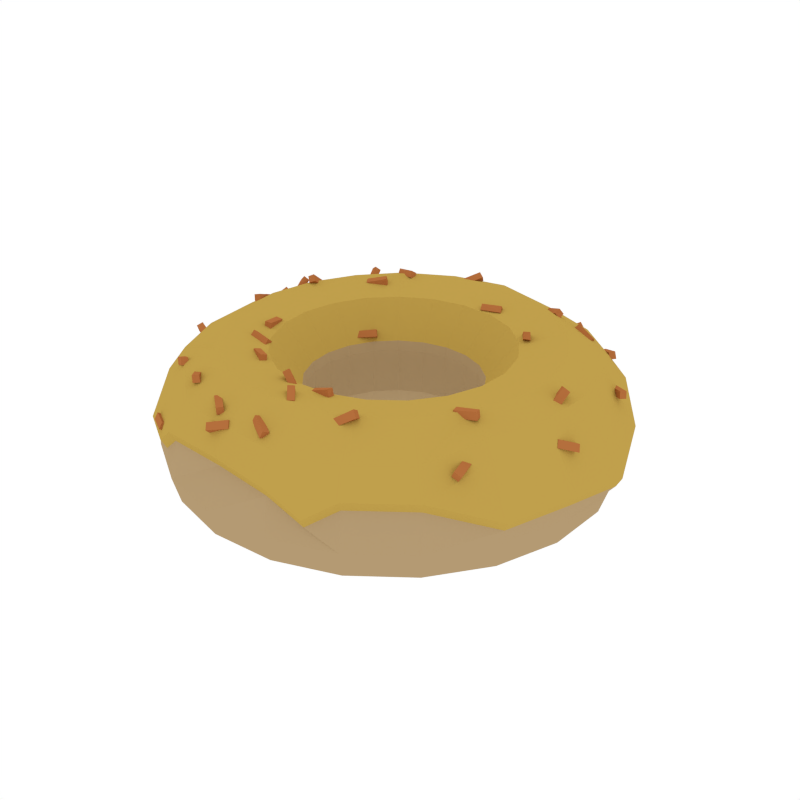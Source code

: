 # Source: Donut2.blend  (saved by Blender 2.79.0; exported with 4.5.12 LTS)
import bpy
from mathutils import Matrix  # noqa: F401  (used for matrix-valued properties, if any)

bpy.ops.wm.read_factory_settings(use_empty=True)
scene = bpy.context.scene
scene.name = 'Scene'

# ---- collections
col_collection_1 = bpy.data.collections.new('Collection 1'); scene.collection.children.link(col_collection_1)

# ---- materials (node trees are filled in below, after node groups)
mat_lightyellow = bpy.data.materials.new('LightYellow')
mat_lightyellow.alpha_threshold = 0.0
mat_lightyellow.diffuse_color = (0.4575, 0.3235, 0.1709, 1.0)
mat_lightyellow.roughness = 0.5
mat_yellow = bpy.data.materials.new('Yellow')
mat_yellow.alpha_threshold = 0.0
mat_yellow.diffuse_color = (0.5277, 0.3498, 0.07252, 1.0)
mat_yellow.roughness = 0.5
mat_orange = bpy.data.materials.new('Orange')
mat_orange.alpha_threshold = 0.0
mat_orange.diffuse_color = (0.4575, 0.1578, 0.04649, 1.0)
mat_orange.roughness = 0.5

# ---- material node trees

# ---- world
world_world = bpy.data.worlds.new('World'); scene.world = world_world
world_world.color = (1.0, 1.0, 1.0)
world_world.use_sun_shadow = False
world_world.sun_shadow_jitter_overblur = 0.0
world_world.cycles.sampling_method = 'NONE'
world_world.cycles.sample_map_resolution = 256

# ---- meshes
me_torus_006 = bpy.data.meshes.new('Torus.006')
me_torus_006.from_pydata([(0.4243, -0.07345, -0.03319), (0.1628, -0.02845, 0.04427), (0.1628, -0.02845, -0.04427), (0.2188, -0.03826, -0.1121), (0.3047, -0.05327, -0.1275), (0.4101, -0.07169, -0.0832), (0.4273, 0.05491, -0.03319), (0.1639, 0.02079, 0.04427), (0.1639, 0.02079, -0.04427), (0.2204, 0.02795, -0.1121), (0.3069, 0.03892, -0.1275), (0.413, 0.05238, -0.0832), (0.3923, 0.1785, -0.03319), (0.1505, 0.06818, 0.04427), (0.1505, 0.06818, -0.04427), (0.2024, 0.09167, -0.1121), (0.2818, 0.1276, -0.1275), (0.3792, 0.1718, -0.0832), (0.3225, 0.2862, -0.03319), (0.3128, 0.2791, 0.03767), (0.1237, 0.1095, 0.04427), (0.1237, 0.1095, -0.04427), (0.1663, 0.1472, -0.1121), (0.2316, 0.205, -0.1275), (0.3118, 0.2759, -0.0832), (0.224, 0.3686, -0.03319), (0.2173, 0.3591, 0.03767), (0.08595, 0.1411, 0.04427), (0.08595, 0.1411, -0.04427), (0.1156, 0.1897, -0.1121), (0.1609, 0.2642, -0.1275), (0.2166, 0.3556, -0.0832), (0.1057, 0.4183, -0.03319), (0.1025, 0.4073, 0.03767), (0.04054, 0.1602, 0.04427), (0.04054, 0.1602, -0.04427), (0.0545, 0.2154, -0.1121), (0.07589, 0.2999, -0.1275), (0.1021, 0.4036, -0.0832), (-0.02212, 0.4309, -0.03319), (-0.008479, 0.165, 0.04427), (-0.008479, 0.165, -0.04427), (-0.0114, 0.2219, -0.1121), (-0.01587, 0.3089, -0.1275), (-0.02136, 0.4158, -0.0832), (-0.1479, 0.4053, -0.03319), (-0.05674, 0.1552, 0.04427), (-0.05674, 0.1552, -0.04427), (-0.07629, 0.2086, -0.1121), (-0.1062, 0.2905, -0.1275), (-0.143, 0.391, -0.0832), (-0.2606, 0.3437, -0.03319), (-0.09996, 0.1316, 0.04427), (-0.09996, 0.1316, -0.04427), (-0.1344, 0.1769, -0.1121), (-0.1871, 0.2463, -0.1275), (-0.2519, 0.3315, -0.0832), (-0.3501, 0.2516, -0.03319), (-0.3397, 0.2456, 0.03767), (-0.1343, 0.09626, 0.04427), (-0.1343, 0.09626, -0.04427), (-0.1806, 0.1294, -0.1121), (-0.2514, 0.1802, -0.1275), (-0.3384, 0.2425, -0.0832), (-0.4085, 0.1373, -0.03319), (-0.3964, 0.1347, 0.03767), (-0.1567, 0.0524, 0.04427), (-0.1567, 0.0524, -0.04427), (-0.2107, 0.07044, -0.1121), (-0.2934, 0.09809, -0.1275), (-0.3949, 0.132, -0.0832), (-0.4306, 0.01083, -0.03319), (-0.3968, 0.003097, 0.05039), (-0.1652, 0.003877, 0.04427), (-0.1652, 0.003877, -0.04427), (-0.2221, 0.005212, -0.1121), (-0.3093, 0.007258, -0.1275), (-0.4162, 0.009769, -0.0832), (-0.4145, -0.1165, -0.03319), (-0.4022, -0.1116, 0.03767), (-0.159, -0.04499, 0.04427), (-0.159, -0.04499, -0.04427), (-0.2138, -0.06048, -0.1121), (-0.2977, -0.08422, -0.1275), (-0.4006, -0.1133, -0.0832), (-0.3615, -0.2335, -0.03319), (-0.3508, -0.2251, 0.03767), (-0.1387, -0.08985, 0.04427), (-0.1387, -0.08985, -0.04427), (-0.1864, -0.1208, -0.1121), (-0.2596, -0.1682, -0.1275), (-0.3494, -0.2264, -0.0832), (-0.2764, -0.3296, -0.03319), (-0.106, -0.1267, 0.04427), (-0.106, -0.1267, -0.04427), (-0.1425, -0.1704, -0.1121), (-0.1985, -0.2373, -0.1275), (-0.2671, -0.3193, -0.0832), (-0.1667, -0.3964, -0.03319), (-0.1618, -0.3831, 0.03767), (-0.06396, -0.1524, 0.04427), (-0.06396, -0.1524, -0.04427), (-0.08599, -0.2048, -0.1121), (-0.1197, -0.2852, -0.1275), (-0.1612, -0.3839, -0.0832), (-0.04228, -0.4279, -0.03319), (-0.03638, -0.397, 0.04258), (-0.01621, -0.1644, 0.04427), (-0.01621, -0.1644, -0.04427), (-0.02179, -0.2211, -0.1121), (-0.03035, -0.3079, -0.1275), (-0.04085, -0.4143, -0.0832), (0.08595, -0.4213, -0.03319), (0.08334, -0.4073, 0.03767), (0.03298, -0.1619, 0.04427), (0.03298, -0.1619, -0.04427), (0.04434, -0.2177, -0.1121), (0.06174, -0.3031, -0.1275), (0.08309, -0.408, -0.0832), (0.2065, -0.3773, -0.03319), (0.2003, -0.3645, 0.03767), (0.07924, -0.145, 0.04427), (0.07924, -0.145, -0.04427), (0.1065, -0.1949, -0.1121), (0.1483, -0.2715, -0.1275), (0.1997, -0.3653, -0.0832), (0.3088, -0.2996, -0.03319), (0.2995, -0.2892, 0.03767), (0.1185, -0.1152, 0.04427), (0.1185, -0.1152, -0.04427), (0.1593, -0.1549, -0.1121), (0.2218, -0.2157, -0.1275), (0.2985, -0.2903, -0.0832), (0.3836, -0.1952, -0.03319), (0.1472, -0.07517, 0.04427), (0.1472, -0.07517, -0.04427), (0.1978, -0.1011, -0.1121), (0.2755, -0.1407, -0.1275), (0.3708, -0.1894, -0.0832), (-0.2764, -0.3281, 0.005458), (-0.1977, -0.3754, 0.006824), (0.1514, -0.397, 0.002534), (0.3873, -0.1957, -0.005669), (0.4389, 0.05784, -0.02454), (0.3919, 0.1797, 0.006195), (0.4277, -0.0726, -0.003727), (-0.1478, 0.4062, 0.006639), (-0.02201, 0.4294, 0.0126), (-0.262, 0.347, -0.0006474), (-0.008887, 0.1689, 0.06288), (-0.05828, 0.1588, 0.06288), (-0.2684, 0.355, 0.01792), (-0.2392, 0.3146, 0.1027), (0.3116, -0.05452, 0.148), (0.2817, -0.144, 0.148), (0.06297, -0.3102, 0.148), (0.04516, -0.2228, 0.1323), (0.3199, 0.2856, 0.05713), (0.2368, 0.2098, 0.148), (-0.1606, 0.05361, 0.06288), (-0.1693, 0.003959, 0.06288), (-0.2575, 0.1844, 0.148), (-0.3005, 0.1004, 0.148), (-0.1359, 0.371, 0.1027), (-0.185, 0.1324, 0.1323), (0.1516, -0.2778, 0.148), (0.1088, -0.1995, 0.1323), (-0.3048, -0.0862, 0.148), (-0.2659, -0.1722, 0.148), (-0.02251, -0.2263, 0.1323), (-0.0168, -0.1683, 0.06288), (0.3596, 0.163, 0.1027), (-0.2033, -0.2428, 0.148), (-0.1461, -0.1744, 0.1323), (0.2267, -0.2207, 0.148), (0.1628, -0.1585, 0.1323), (-0.1515, 0.4156, 0.02538), (-0.03127, -0.3151, 0.148), (0.2253, 0.02859, 0.1323), (0.1675, 0.02126, 0.06288), (0.08088, -0.1484, 0.06288), (-0.1377, 0.181, 0.1323), (0.1664, -0.02913, 0.06288), (0.3961, -0.2003, 0.01278), (0.3516, -0.1797, 0.1027), (-0.1089, 0.2973, 0.148), (0.17, 0.1507, 0.1323), (0.118, 0.1942, 0.1323), (0.03354, -0.1657, 0.06288), (0.05556, 0.2204, 0.1323), (-0.01188, 0.227, 0.1323), (0.2882, 0.1306, 0.148), (-0.4059, 0.1378, 0.05713), (-0.219, -0.0619, 0.1323), (-0.3479, 0.2513, 0.05713), (-0.08821, -0.2096, 0.1323), (-0.2275, 0.005326, 0.1323), (0.4374, -0.07436, 0.01477), (0.3889, -0.06804, 0.1027), (0.08506, -0.4169, 0.05713), (-0.1421, -0.09196, 0.06288), (-0.1087, -0.1297, 0.06288), (0.3139, 0.03982, 0.148), (-0.2158, 0.07208, 0.1323), (0.121, -0.1179, 0.06288), (-0.1025, 0.1346, 0.06288), (0.04127, 0.1639, 0.06288), (-0.2537, -0.303, 0.1027), (-0.3592, -0.2304, 0.05713), (-0.01645, 0.3162, 0.148), (0.2222, 0.3674, 0.05713), (0.1046, 0.4167, 0.05713), (-0.1658, -0.3921, 0.05713), (-0.1629, -0.04605, 0.06288), (0.1645, 0.2704, 0.148), (0.2237, -0.03916, 0.1323), (-0.06567, -0.1559, 0.06288), (0.1538, 0.06977, 0.06288), (0.1264, 0.1121, 0.06288), (0.2022, -0.1034, 0.1323), (-0.1917, 0.2521, 0.148), (0.4008, 0.1839, 0.02492), (-0.03745, -0.4063, 0.06216), (-0.1228, -0.2919, 0.148), (-0.191, -0.1236, 0.1323), (-0.02048, 0.3945, 0.1027), (-0.283, -0.3358, 0.02417), (-0.07828, 0.2135, 0.1323), (-0.1377, 0.0985, 0.06288), (0.3917, 0.04969, 0.1027), (0.1504, -0.07693, 0.06288), (-0.3167, 0.007419, 0.148), (0.07746, 0.3069, 0.148), (0.2048, -0.3731, 0.05713), (0.3063, -0.296, 0.05713), (0.2069, 0.0938, 0.1323), (-0.02275, 0.4394, 0.03148), (-0.4063, 0.00311, 0.07014), (-0.4118, -0.1143, 0.05713), (0.08775, 0.1444, 0.06288), (0.4489, 0.05913, -0.006528), (-0.2026, -0.3842, 0.02557), (0.1547, -0.4064, 0.02118), (0.2934, 0.261, 0.104), (-0.1289, 0.3522, 0.128), (0.3414, 0.1547, 0.128), (-0.3721, 0.1255, 0.104), (0.3337, -0.1705, 0.128), (0.07806, -0.383, 0.104), (-0.2407, -0.2875, 0.128), (-0.3189, 0.2296, 0.104), (-0.3293, -0.212, 0.104), (0.2038, 0.336, 0.104), (-0.03614, -0.38, 0.1067), (0.3718, 0.04719, 0.128), (0.096, 0.3813, 0.104), (-0.3809, 0.00558, 0.1109), (-0.227, 0.2986, 0.128), (0.1878, -0.3429, 0.104), (0.2809, -0.2722, 0.104), (-0.3775, -0.1056, 0.104), (-0.152, -0.3604, 0.104), (0.3692, -0.06454, 0.128), (-0.01939, 0.3745, 0.128), (-0.3986, 0.1191, 0.08975), (-0.3918, 0.1267, 0.09717), (-0.3632, 0.09042, 0.08632), (-0.3564, 0.09798, 0.09374), (-0.4027, 0.1129, 0.09991), (-0.3959, 0.1204, 0.1073), (-0.3673, 0.08417, 0.09648), (-0.3605, 0.09172, 0.1039), (0.1037, -0.1466, 0.05679), (0.1163, -0.1518, 0.06466), (0.07751, -0.1656, 0.08039), (0.08823, -0.1697, 0.08862), (0.0997, -0.1341, 0.06295), (0.1104, -0.1382, 0.07117), (0.07159, -0.152, 0.08691), (0.08424, -0.1572, 0.09477), (0.2429, 0.2783, 0.1034), (0.2462, 0.2671, 0.1119), (0.2036, 0.2907, 0.1174), (0.2062, 0.2806, 0.1261), (0.248, 0.2865, 0.1114), (0.2506, 0.2763, 0.1201), (0.208, 0.2999, 0.1257), (0.2113, 0.2888, 0.1341), (0.2623, -0.1663, 0.1371), (0.2591, -0.1526, 0.135), (0.3045, -0.1621, 0.1445), (0.2992, -0.1467, 0.1428), (0.2593, -0.1644, 0.1493), (0.254, -0.1491, 0.1476), (0.2994, -0.1585, 0.1571), (0.2962, -0.1449, 0.155), (0.1594, 0.1777, 0.1185), (0.1703, 0.1842, 0.1183), (0.179, 0.1489, 0.1417), (0.192, 0.154, 0.1413), (0.1522, 0.1866, 0.1291), (0.1653, 0.1917, 0.1288), (0.174, 0.1564, 0.1521), (0.1848, 0.163, 0.1519), (-0.196, -0.2993, 0.1131), (-0.1866, -0.2911, 0.1144), (-0.1679, -0.3308, 0.1249), (-0.1574, -0.323, 0.1261), (-0.2019, -0.2954, 0.1253), (-0.1914, -0.2877, 0.1265), (-0.1727, -0.3274, 0.1369), (-0.1633, -0.3192, 0.1382), (-0.1763, -0.1447, 0.1237), (-0.1732, -0.1562, 0.1321), (-0.2181, -0.1399, 0.1288), (-0.2168, -0.1496, 0.1374), (-0.1752, -0.1359, 0.133), (-0.1739, -0.1456, 0.1416), (-0.2188, -0.1292, 0.1383), (-0.2157, -0.1408, 0.1467), (-0.244, -0.3476, 0.0325), (-0.2432, -0.3402, 0.04338), (-0.2048, -0.3692, 0.03514), (-0.2037, -0.3624, 0.04604), (-0.2491, -0.3571, 0.03897), (-0.248, -0.3502, 0.04987), (-0.2096, -0.3793, 0.04162), (-0.2088, -0.3718, 0.0525), (-0.2637, -0.267, 0.1082), (-0.2701, -0.261, 0.1199), (-0.2289, -0.2872, 0.1247), (-0.2348, -0.2822, 0.1362), (-0.2701, -0.2776, 0.1095), (-0.276, -0.2726, 0.121), (-0.2348, -0.2988, 0.1259), (-0.2413, -0.2928, 0.1375), (-0.1222, -0.2011, 0.1311), (-0.1271, -0.2129, 0.134), (-0.1608, -0.1807, 0.1242), (-0.1664, -0.1915, 0.1273), (-0.1241, -0.1967, 0.1432), (-0.1296, -0.2076, 0.1462), (-0.1634, -0.1753, 0.1365), (-0.1683, -0.1871, 0.1394), (-0.06787, 0.4131, 0.0568), (-0.07505, 0.4117, 0.06817), (-0.1002, 0.3966, 0.03792), (-0.106, 0.3945, 0.04907), (-0.07823, 0.4275, 0.05701), (-0.08402, 0.4254, 0.06816), (-0.1092, 0.4102, 0.03791), (-0.1164, 0.4089, 0.04928), (-0.3038, 0.1226, 0.1254), (-0.2936, 0.128, 0.1307), (-0.2983, 0.09014, 0.1498), (-0.286, 0.09411, 0.155), (-0.3153, 0.1311, 0.1343), (-0.3031, 0.135, 0.1396), (-0.3077, 0.0972, 0.1587), (-0.2975, 0.1026, 0.1639), (-0.3246, 0.1083, 0.1353), (-0.3164, 0.1086, 0.1454), (-0.3069, 0.06996, 0.1275), (-0.2969, 0.06906, 0.1374), (-0.3359, 0.1049, 0.1429), (-0.3259, 0.104, 0.1528), (-0.3163, 0.06539, 0.135), (-0.3082, 0.06568, 0.145), (0.1671, 0.3659, 0.0825), (0.1546, 0.3723, 0.09116), (0.1428, 0.3846, 0.05273), (0.1316, 0.3895, 0.06122), (0.1714, 0.3785, 0.08445), (0.1602, 0.3834, 0.09294), (0.1484, 0.3956, 0.05452), (0.1359, 0.402, 0.06317), (-0.1394, 0.3799, 0.0828), (-0.1345, 0.3722, 0.09348), (-0.1697, 0.3546, 0.076), (-0.1661, 0.3476, 0.08664), (-0.15, 0.3902, 0.08935), (-0.1465, 0.3832, 0.09999), (-0.1816, 0.3656, 0.08251), (-0.1768, 0.3579, 0.09319), (-0.2688, 0.2671, 0.1283), (-0.258, 0.2629, 0.1365), (-0.2581, 0.232, 0.1077), (-0.2455, 0.2268, 0.1156), (-0.2788, 0.2618, 0.1357), (-0.2663, 0.2566, 0.1436), (-0.2663, 0.2257, 0.1148), (-0.2555, 0.2215, 0.123), (0.348, -0.008394, 0.1143), (0.3364, -0.0108, 0.1207), (0.3575, 0.01846, 0.1425), (0.3442, 0.01764, 0.1494), (0.3584, -0.02041, 0.12), (0.3451, -0.02123, 0.1269), (0.3662, 0.008038, 0.1487), (0.3547, 0.005627, 0.1552), (0.3835, 0.1477, 0.0869), (0.3805, 0.152, 0.09927), (0.3465, 0.1724, 0.07925), (0.3437, 0.1761, 0.09156), (0.39, 0.1587, 0.08528), (0.3873, 0.1624, 0.0976), (0.3532, 0.1828, 0.07757), (0.3503, 0.1871, 0.08994), (0.332, -0.2443, 0.08322), (0.3196, -0.2457, 0.08889), (0.3242, -0.2036, 0.08896), (0.3097, -0.2034, 0.09457), (0.3398, -0.2469, 0.0945), (0.3253, -0.2467, 0.1001), (0.3299, -0.2046, 0.1002), (0.3175, -0.206, 0.1059), (0.02758, 0.2317, 0.1252), (0.02102, 0.2443, 0.1332), (0.0674, 0.241, 0.1274), (0.06313, 0.2518, 0.1353), (0.02932, 0.2238, 0.1351), (0.02504, 0.2346, 0.1431), (0.07143, 0.2312, 0.1373), (0.06486, 0.2439, 0.1453), (0.002989, -0.3551, 0.1199), (0.006324, -0.3434, 0.1151), (0.04183, -0.3769, 0.1124), (0.04532, -0.3652, 0.1078), (0.007098, -0.3518, 0.1312), (0.01058, -0.3401, 0.1267), (0.04609, -0.3736, 0.1239), (0.04943, -0.362, 0.1192), (-0.1662, 0.08493, 0.06451), (-0.1757, 0.09379, 0.07422), (-0.1345, 0.1089, 0.06922), (-0.1421, 0.1167, 0.07884), (-0.1598, 0.07526, 0.07273), (-0.1675, 0.08306, 0.08234), (-0.1262, 0.09817, 0.07734), (-0.1358, 0.107, 0.08705), (-0.06517, -0.3884, 0.08952), (-0.07503, -0.3778, 0.0982), (-0.03011, -0.3709, 0.09872), (-0.03773, -0.3619, 0.1073), (-0.06252, -0.3978, 0.09849), (-0.07014, -0.3888, 0.1071), (-0.02522, -0.3818, 0.1076), (-0.03508, -0.3712, 0.1163), (0.1769, 0.2744, 0.1391), (0.1679, 0.2721, 0.1492), (0.1403, 0.2957, 0.1243), (0.133, 0.292, 0.134), (0.1772, 0.2871, 0.1457), (0.1698, 0.2835, 0.1553), (0.1423, 0.3071, 0.1305), (0.1332, 0.3047, 0.1406), (0.3836, -0.06287, 0.08388), (0.3783, -0.05449, 0.09454), (0.4061, -0.03271, 0.07062), (0.401, -0.02388, 0.08113), (0.3967, -0.07053, 0.08964), (0.3916, -0.06171, 0.1001), (0.4194, -0.03992, 0.07623), (0.4141, -0.03154, 0.08689), (0.0595, -0.2239, 0.1338), (0.0627, -0.2392, 0.1354), (0.02081, -0.2246, 0.1196), (0.02162, -0.238, 0.1215), (0.05446, -0.2218, 0.1455), (0.05527, -0.2351, 0.1474), (0.01338, -0.2206, 0.1316), (0.01658, -0.2358, 0.1331), (-0.1025, -0.3401, 0.113), (-0.09483, -0.3302, 0.1135), (-0.06677, -0.3685, 0.1134), (-0.05907, -0.3584, 0.1139), (-0.1037, -0.3399, 0.1256), (-0.09597, -0.3299, 0.1262), (-0.0679, -0.3682, 0.126), (-0.06024, -0.3582, 0.1266), (0.1323, -0.2918, 0.1265), (0.1203, -0.2841, 0.1353), (0.1629, -0.2763, 0.1475), (0.1529, -0.27, 0.1563), (0.1341, -0.3035, 0.1331), (0.1242, -0.2972, 0.1419), (0.1667, -0.2894, 0.154), (0.1547, -0.2817, 0.1628), (-0.3962, -0.1213, 0.08768), (-0.3927, -0.1091, 0.09139), (-0.3557, -0.1412, 0.08699), (-0.3522, -0.1291, 0.09099), (-0.3976, -0.1247, 0.09961), (-0.3941, -0.1126, 0.1036), (-0.3572, -0.1447, 0.09921), (-0.3537, -0.1325, 0.1029), (-0.2158, 0.3401, 0.1043), (-0.2181, 0.3323, 0.114), (-0.2246, 0.31, 0.07857), (-0.2261, 0.3014, 0.08832), (-0.2319, 0.3474, 0.1045), (-0.2334, 0.3387, 0.1142), (-0.2399, 0.3164, 0.0788), (-0.2422, 0.3087, 0.08846), (-0.3343, 0.004864, 0.1262), (-0.3217, 0.007411, 0.1295), (-0.3273, -0.03307, 0.1407), (-0.3122, -0.0325, 0.1436), (-0.3415, 0.0112, 0.138), (-0.3264, 0.01176, 0.1409), (-0.332, -0.02872, 0.1521), (-0.3195, -0.02617, 0.1554), (-0.2184, 0.1779, 0.1318), (-0.2282, 0.1916, 0.1323), (-0.1832, 0.1968, 0.1406), (-0.1938, 0.211, 0.1416), (-0.2208, 0.1763, 0.144), (-0.2314, 0.1905, 0.1449), (-0.1864, 0.1957, 0.1532), (-0.1962, 0.2094, 0.1537), (0.03999, -0.2948, 0.1341), (0.02987, -0.3026, 0.1344), (0.008874, -0.262, 0.1387), (-0.001374, -0.2698, 0.1388), (0.04114, -0.2959, 0.1467), (0.0309, -0.3036, 0.1468), (0.009902, -0.2631, 0.1511), (-0.0002213, -0.2709, 0.1514), (-0.01647, -0.2252, 0.1185), (-0.02286, -0.2347, 0.1136), (-0.04866, -0.2165, 0.1458), (-0.05452, -0.227, 0.1406), (-0.008315, -0.2349, 0.1264), (-0.01417, -0.2454, 0.1212), (-0.03997, -0.2272, 0.1534), (-0.04636, -0.2367, 0.1485), (-0.2152, -0.1006, 0.1324), (-0.2307, -0.1008, 0.1332), (-0.2277, -0.0593, 0.125), (-0.2418, -0.06074, 0.1253), (-0.217, -0.09665, 0.1451), (-0.231, -0.09809, 0.1454), (-0.228, -0.05663, 0.1373), (-0.2436, -0.05683, 0.1381), (-0.05991, 0.3569, 0.1331), (-0.05653, 0.3497, 0.1439), (-0.08369, 0.3275, 0.1203), (-0.08038, 0.3199, 0.131), (-0.07367, 0.3661, 0.1385), (-0.07035, 0.3585, 0.1492), (-0.09751, 0.3363, 0.1256), (-0.09414, 0.329, 0.1364), (-0.1614, 0.2566, 0.1416), (-0.1634, 0.2451, 0.1483), (-0.2023, 0.2677, 0.1341), (-0.2056, 0.2576, 0.1409), (-0.1632, 0.2646, 0.1521), (-0.1665, 0.2545, 0.1589), (-0.2054, 0.2771, 0.1447), (-0.2074, 0.2656, 0.1514), (0.2978, 0.2594, 0.09602), (0.2921, 0.2638, 0.108), (0.2641, 0.2851, 0.08247), (0.2584, 0.289, 0.0944), (0.3051, 0.27, 0.0962), (0.2994, 0.2739, 0.1081), (0.2715, 0.2952, 0.0826), (0.2657, 0.2996, 0.09458)], [], [(0, 6, 143, 145), (1, 7, 8, 2), (2, 8, 9, 3), (3, 9, 10, 4), (4, 10, 11, 5), (5, 11, 6, 0), (6, 12, 144, 143), (7, 13, 14, 8), (8, 14, 15, 9), (9, 15, 16, 10), (10, 16, 17, 11), (11, 17, 12, 6), (12, 18, 19, 144), (13, 20, 21, 14), (14, 21, 22, 15), (15, 22, 23, 16), (16, 23, 24, 17), (17, 24, 18, 12), (18, 25, 26, 19), (20, 27, 28, 21), (21, 28, 29, 22), (22, 29, 30, 23), (23, 30, 31, 24), (24, 31, 25, 18), (25, 32, 33, 26), (27, 34, 35, 28), (28, 35, 36, 29), (29, 36, 37, 30), (30, 37, 38, 31), (31, 38, 32, 25), (32, 39, 147, 33), (34, 40, 41, 35), (35, 41, 42, 36), (36, 42, 43, 37), (37, 43, 44, 38), (38, 44, 39, 32), (39, 45, 146, 147), (40, 46, 47, 41), (41, 47, 48, 42), (42, 48, 49, 43), (43, 49, 50, 44), (44, 50, 45, 39), (45, 51, 148, 146), (46, 52, 53, 47), (47, 53, 54, 48), (48, 54, 55, 49), (49, 55, 56, 50), (50, 56, 51, 45), (51, 57, 58, 148), (52, 59, 60, 53), (53, 60, 61, 54), (54, 61, 62, 55), (55, 62, 63, 56), (56, 63, 57, 51), (57, 64, 65, 58), (59, 66, 67, 60), (60, 67, 68, 61), (61, 68, 69, 62), (62, 69, 70, 63), (63, 70, 64, 57), (64, 71, 72, 65), (106, 113, 199, 222), (46, 40, 149, 150), (66, 73, 74, 67), (67, 74, 75, 68), (68, 75, 76, 69), (69, 76, 77, 70), (70, 77, 71, 64), (71, 78, 79, 72), (87, 80, 213, 200), (114, 107, 170, 188), (142, 145, 197, 183), (73, 80, 81, 74), (74, 81, 82, 75), (75, 82, 83, 76), (76, 83, 84, 77), (77, 84, 78, 71), (78, 85, 86, 79), (100, 93, 201, 216), (143, 144, 221, 240), (121, 114, 188, 180), (80, 87, 88, 81), (81, 88, 89, 82), (82, 89, 90, 83), (83, 90, 91, 84), (84, 91, 85, 78), (85, 92, 139, 86), (58, 65, 192, 194), (66, 59, 228, 159), (120, 127, 234, 233), (87, 93, 94, 88), (88, 94, 95, 89), (89, 95, 96, 90), (90, 96, 97, 91), (91, 97, 92, 85), (92, 98, 140, 139), (80, 73, 160, 213), (33, 147, 236, 211), (134, 128, 204, 230), (93, 100, 101, 94), (94, 101, 102, 95), (95, 102, 103, 96), (96, 103, 104, 97), (97, 104, 98, 92), (98, 105, 106, 99), (27, 20, 218, 239), (148, 58, 194, 151), (73, 66, 159, 160), (100, 107, 108, 101), (101, 108, 109, 102), (102, 109, 110, 103), (103, 110, 111, 104), (104, 111, 105, 98), (105, 112, 113, 106), (20, 13, 217, 218), (147, 146, 176, 236), (107, 100, 216, 170), (107, 114, 115, 108), (108, 115, 116, 109), (109, 116, 117, 110), (110, 117, 118, 111), (111, 118, 112, 105), (112, 119, 120, 141, 113), (52, 46, 150, 205), (34, 27, 239, 206), (141, 120, 233, 242), (114, 121, 122, 115), (115, 122, 123, 116), (116, 123, 124, 117), (117, 124, 125, 118), (118, 125, 119, 112), (119, 126, 127, 120), (146, 148, 151, 176), (128, 121, 180, 204), (59, 52, 205, 228), (121, 128, 129, 122), (122, 129, 130, 123), (123, 130, 131, 124), (124, 131, 132, 125), (125, 132, 126, 119), (126, 133, 142, 127), (113, 141, 242, 199), (13, 7, 179, 217), (26, 33, 211, 210), (128, 134, 135, 129), (129, 135, 136, 130), (130, 136, 137, 131), (131, 137, 138, 132), (132, 138, 133, 126), (133, 0, 145, 142), (79, 86, 208, 238), (86, 139, 226, 208), (19, 26, 210, 157), (134, 1, 2, 135), (135, 2, 3, 136), (136, 3, 4, 137), (137, 4, 5, 138), (138, 5, 0, 133), (262, 254, 202, 153), (140, 99, 212, 241), (40, 34, 206, 149), (140, 98, 99), (1, 134, 230, 182), (144, 19, 157, 221), (99, 106, 222, 212), (139, 140, 241, 226), (127, 142, 183, 234), (93, 87, 200, 201), (65, 72, 237, 192), (72, 79, 238, 237), (7, 1, 182, 179), (145, 143, 240, 197), (153, 202, 178, 215), (215, 178, 179, 182), (254, 245, 191, 202), (202, 191, 235, 178), (178, 235, 217, 179), (245, 243, 158, 191), (191, 158, 186, 235), (235, 186, 218, 217), (243, 252, 214, 158), (158, 214, 187, 186), (186, 187, 239, 218), (252, 255, 232, 214), (214, 232, 189, 187), (187, 189, 206, 239), (255, 263, 209, 232), (232, 209, 190, 189), (189, 190, 149, 206), (263, 244, 185, 209), (209, 185, 227, 190), (190, 227, 150, 149), (244, 257, 220, 185), (185, 220, 181, 227), (227, 181, 205, 150), (257, 250, 161, 220), (220, 161, 164, 181), (181, 164, 228, 205), (250, 246, 162, 161), (161, 162, 203, 164), (164, 203, 159, 228), (246, 256, 231, 162), (162, 231, 196, 203), (203, 196, 160, 159), (256, 260, 167, 231), (231, 167, 193, 196), (196, 193, 213, 160), (260, 251, 168, 167), (167, 168, 224, 193), (193, 224, 200, 213), (251, 249, 172, 168), (168, 172, 173, 224), (224, 173, 201, 200), (249, 261, 223, 172), (172, 223, 195, 173), (173, 195, 216, 201), (261, 253, 177, 223), (223, 177, 169, 195), (195, 169, 170, 216), (253, 248, 155, 177), (177, 155, 156, 169), (169, 156, 188, 170), (248, 258, 165, 155), (155, 165, 166, 156), (156, 166, 180, 188), (258, 259, 174, 165), (165, 174, 175, 166), (166, 175, 204, 180), (259, 247, 154, 174), (174, 154, 219, 175), (175, 219, 230, 204), (247, 262, 153, 154), (154, 153, 215, 219), (219, 215, 182, 230), (226, 241, 212, 207), (208, 226, 207), (199, 242, 233), (240, 221, 171, 229), (183, 197, 198, 184), (197, 240, 229, 198), (234, 183, 184), (221, 157, 171), (176, 151, 152, 163), (236, 176, 163, 225), (151, 194, 152), (211, 236, 225), (184, 198, 262, 247), (234, 184, 247, 259), (233, 234, 259, 258), (199, 233, 258, 248), (222, 199, 248, 253), (212, 222, 253, 261), (207, 212, 261, 249), (208, 207, 249, 251), (238, 208, 251, 260), (237, 238, 260, 256), (192, 237, 256, 246), (194, 192, 246, 250), (152, 194, 250, 257), (163, 152, 257, 244), (225, 163, 244, 263), (211, 225, 263, 255), (210, 211, 255, 252), (157, 210, 252, 243), (171, 157, 243, 245), (229, 171, 245, 254), (198, 229, 254, 262), (264, 265, 267, 266), (266, 267, 271, 270), (270, 271, 269, 268), (268, 269, 265, 264), (266, 270, 268, 264), (271, 267, 265, 269), (272, 273, 275, 274), (274, 275, 279, 278), (278, 279, 277, 276), (276, 277, 273, 272), (274, 278, 276, 272), (279, 275, 273, 277), (280, 281, 283, 282), (282, 283, 287, 286), (286, 287, 285, 284), (284, 285, 281, 280), (282, 286, 284, 280), (287, 283, 281, 285), (288, 289, 291, 290), (290, 291, 295, 294), (294, 295, 293, 292), (292, 293, 289, 288), (290, 294, 292, 288), (295, 291, 289, 293), (296, 297, 299, 298), (298, 299, 303, 302), (302, 303, 301, 300), (300, 301, 297, 296), (298, 302, 300, 296), (303, 299, 297, 301), (304, 305, 307, 306), (306, 307, 311, 310), (310, 311, 309, 308), (308, 309, 305, 304), (306, 310, 308, 304), (311, 307, 305, 309), (312, 313, 315, 314), (314, 315, 319, 318), (318, 319, 317, 316), (316, 317, 313, 312), (314, 318, 316, 312), (319, 315, 313, 317), (320, 321, 323, 322), (322, 323, 327, 326), (326, 327, 325, 324), (324, 325, 321, 320), (322, 326, 324, 320), (327, 323, 321, 325), (328, 329, 331, 330), (330, 331, 335, 334), (334, 335, 333, 332), (332, 333, 329, 328), (330, 334, 332, 328), (335, 331, 329, 333), (336, 337, 339, 338), (338, 339, 343, 342), (342, 343, 341, 340), (340, 341, 337, 336), (338, 342, 340, 336), (343, 339, 337, 341), (344, 345, 347, 346), (346, 347, 351, 350), (350, 351, 349, 348), (348, 349, 345, 344), (346, 350, 348, 344), (351, 347, 345, 349), (352, 353, 355, 354), (354, 355, 359, 358), (358, 359, 357, 356), (356, 357, 353, 352), (354, 358, 356, 352), (359, 355, 353, 357), (360, 361, 363, 362), (362, 363, 367, 366), (366, 367, 365, 364), (364, 365, 361, 360), (362, 366, 364, 360), (367, 363, 361, 365), (368, 369, 371, 370), (370, 371, 375, 374), (374, 375, 373, 372), (372, 373, 369, 368), (370, 374, 372, 368), (375, 371, 369, 373), (376, 377, 379, 378), (378, 379, 383, 382), (382, 383, 381, 380), (380, 381, 377, 376), (378, 382, 380, 376), (383, 379, 377, 381), (384, 385, 387, 386), (386, 387, 391, 390), (390, 391, 389, 388), (388, 389, 385, 384), (386, 390, 388, 384), (391, 387, 385, 389), (392, 393, 395, 394), (394, 395, 399, 398), (398, 399, 397, 396), (396, 397, 393, 392), (394, 398, 396, 392), (399, 395, 393, 397), (400, 401, 403, 402), (402, 403, 407, 406), (406, 407, 405, 404), (404, 405, 401, 400), (402, 406, 404, 400), (407, 403, 401, 405), (408, 409, 411, 410), (410, 411, 415, 414), (414, 415, 413, 412), (412, 413, 409, 408), (410, 414, 412, 408), (415, 411, 409, 413), (416, 417, 419, 418), (418, 419, 423, 422), (422, 423, 421, 420), (420, 421, 417, 416), (418, 422, 420, 416), (423, 419, 417, 421), (424, 425, 427, 426), (426, 427, 431, 430), (430, 431, 429, 428), (428, 429, 425, 424), (426, 430, 428, 424), (431, 427, 425, 429), (432, 433, 435, 434), (434, 435, 439, 438), (438, 439, 437, 436), (436, 437, 433, 432), (434, 438, 436, 432), (439, 435, 433, 437), (440, 441, 443, 442), (442, 443, 447, 446), (446, 447, 445, 444), (444, 445, 441, 440), (442, 446, 444, 440), (447, 443, 441, 445), (448, 449, 451, 450), (450, 451, 455, 454), (454, 455, 453, 452), (452, 453, 449, 448), (450, 454, 452, 448), (455, 451, 449, 453), (456, 457, 459, 458), (458, 459, 463, 462), (462, 463, 461, 460), (460, 461, 457, 456), (458, 462, 460, 456), (463, 459, 457, 461), (464, 465, 467, 466), (466, 467, 471, 470), (470, 471, 469, 468), (468, 469, 465, 464), (466, 470, 468, 464), (471, 467, 465, 469), (472, 473, 475, 474), (474, 475, 479, 478), (478, 479, 477, 476), (476, 477, 473, 472), (474, 478, 476, 472), (479, 475, 473, 477), (480, 481, 483, 482), (482, 483, 487, 486), (486, 487, 485, 484), (484, 485, 481, 480), (482, 486, 484, 480), (487, 483, 481, 485), (488, 489, 491, 490), (490, 491, 495, 494), (494, 495, 493, 492), (492, 493, 489, 488), (490, 494, 492, 488), (495, 491, 489, 493), (496, 497, 499, 498), (498, 499, 503, 502), (502, 503, 501, 500), (500, 501, 497, 496), (498, 502, 500, 496), (503, 499, 497, 501), (504, 505, 507, 506), (506, 507, 511, 510), (510, 511, 509, 508), (508, 509, 505, 504), (506, 510, 508, 504), (511, 507, 505, 509), (512, 513, 515, 514), (514, 515, 519, 518), (518, 519, 517, 516), (516, 517, 513, 512), (514, 518, 516, 512), (519, 515, 513, 517), (520, 521, 523, 522), (522, 523, 527, 526), (526, 527, 525, 524), (524, 525, 521, 520), (522, 526, 524, 520), (527, 523, 521, 525), (528, 529, 531, 530), (530, 531, 535, 534), (534, 535, 533, 532), (532, 533, 529, 528), (530, 534, 532, 528), (535, 531, 529, 533), (536, 537, 539, 538), (538, 539, 543, 542), (542, 543, 541, 540), (540, 541, 537, 536), (538, 542, 540, 536), (543, 539, 537, 541), (544, 545, 547, 546), (546, 547, 551, 550), (550, 551, 549, 548), (548, 549, 545, 544), (546, 550, 548, 544), (551, 547, 545, 549), (552, 553, 555, 554), (554, 555, 559, 558), (558, 559, 557, 556), (556, 557, 553, 552), (554, 558, 556, 552), (559, 555, 553, 557), (560, 561, 563, 562), (562, 563, 567, 566), (566, 567, 565, 564), (564, 565, 561, 560), (562, 566, 564, 560), (567, 563, 561, 565)])
me_torus_006.polygons.foreach_set('material_index', [0, 0, 0, 0, 0, 0, 0, 0, 0, 0, 0, 0, 0, 0, 0, 0, 0, 0, 0, 0, 0, 0, 0, 0, 0, 0, 0, 0, 0, 0, 0, 0, 0, 0, 0, 0, 0, 0, 0, 0, 0, 0, 0, 0, 0, 0, 0, 0, 0, 0, 0, 0, 0, 0, 0, 0, 0, 0, 0, 0, 0, 1, 0, 0, 0, 0, 0, 0, 0, 0, 0, 1, 0, 0, 0, 0, 0, 0, 0, 1, 0, 0, 0, 0, 0, 0, 0, 1, 0, 1, 0, 0, 0, 0, 0, 0, 0, 1, 0, 0, 0, 0, 0, 0, 0, 0, 1, 0, 0, 0, 0, 0, 0, 0, 0, 1, 0, 0, 0, 0, 0, 0, 0, 0, 0, 1, 0, 0, 0, 0, 0, 0, 1, 0, 0, 0, 0, 0, 0, 0, 0, 1, 0, 1, 0, 0, 0, 0, 0, 0, 1, 1, 1, 0, 0, 0, 0, 0, 1, 1, 0, 0, 0, 1, 1, 1, 1, 0, 1, 1, 0, 1, 1, 1, 1, 1, 1, 1, 1, 1, 1, 1, 1, 1, 1, 1, 1, 1, 1, 1, 1, 1, 1, 1, 1, 1, 1, 1, 1, 1, 1, 1, 1, 1, 1, 1, 1, 1, 1, 1, 1, 1, 1, 1, 1, 1, 1, 1, 1, 1, 1, 1, 1, 1, 1, 1, 1, 1, 1, 1, 1, 1, 1, 1, 1, 1, 1, 1, 1, 1, 1, 1, 1, 1, 1, 1, 1, 1, 1, 1, 1, 1, 1, 1, 1, 1, 1, 1, 1, 1, 1, 1, 1, 1, 1, 1, 1, 2, 2, 2, 2, 2, 2, 2, 2, 2, 2, 2, 2, 2, 2, 2, 2, 2, 2, 2, 2, 2, 2, 2, 2, 2, 2, 2, 2, 2, 2, 2, 2, 2, 2, 2, 2, 2, 2, 2, 2, 2, 2, 2, 2, 2, 2, 2, 2, 2, 2, 2, 2, 2, 2, 2, 2, 2, 2, 2, 2, 2, 2, 2, 2, 2, 2, 2, 2, 2, 2, 2, 2, 2, 2, 2, 2, 2, 2, 2, 2, 2, 2, 2, 2, 2, 2, 2, 2, 2, 2, 2, 2, 2, 2, 2, 2, 2, 2, 2, 2, 2, 2, 2, 2, 2, 2, 2, 2, 2, 2, 2, 2, 2, 2, 2, 2, 2, 2, 2, 2, 2, 2, 2, 2, 2, 2, 2, 2, 2, 2, 2, 2, 2, 2, 2, 2, 2, 2, 2, 2, 2, 2, 2, 2, 2, 2, 2, 2, 2, 2, 2, 2, 2, 2, 2, 2, 2, 2, 2, 2, 2, 2, 2, 2, 2, 2, 2, 2, 2, 2, 2, 2, 2, 2, 2, 2, 2, 2, 2, 2, 2, 2, 2, 2, 2, 2, 2, 2, 2, 2, 2, 2, 2, 2, 2, 2, 2, 2, 2, 2, 2, 2, 2, 2, 2, 2, 2, 2, 2, 2, 2, 2, 2, 2, 2, 2, 2, 2, 2, 2, 2, 2, 2, 2, 2, 2, 2, 2])
me_torus_006.materials.append(mat_lightyellow)
me_torus_006.materials.append(mat_yellow)
me_torus_006.materials.append(mat_orange)
me_torus_006.use_remesh_preserve_volume = False
me_torus_006.use_remesh_preserve_attributes = False
me_torus_006.use_mirror_vertex_groups = False
me_torus_006.use_paint_bone_selection = False
me_torus_006.use_paint_mask = True
me_torus_006.update()

# ---- objects
ob_donut2 = bpy.data.objects.new('Donut2', me_torus_006)

# ---- transforms, parenting, visibility, modifiers, constraints
ob_donut2.location = (0.0, 0.0, 0.0)
ob_donut2.lineart.crease_threshold = 0.0
_vg = ob_donut2.vertex_groups.new(name='Group')

# ---- collection membership
col_collection_1.objects.link(ob_donut2)

# ---- scene / render settings (as saved in the file)
scene.frame_start = 1; scene.frame_end = 250; scene.frame_set(0)
scene.render.engine = 'CYCLES'
scene.render.resolution_x = 1000
scene.render.resolution_y = 1000
scene.render.dither_intensity = 0.0
scene.cycles.samples = 200
scene.cycles.sampling_pattern = 'TABULATED_SOBOL'
scene.cycles.light_sampling_threshold = 0.0
scene.cycles.use_adaptive_sampling = False
scene.cycles.use_light_tree = False
scene.cycles.caustics_reflective = False
scene.cycles.caustics_refractive = False
scene.cycles.blur_glossy = 0.0
scene.cycles.max_bounces = 2
scene.cycles.pixel_filter_type = 'GAUSSIAN'
scene.cycles.sample_clamp_indirect = 0.0
scene.view_settings.view_transform = 'Standard'
bpy.context.view_layer.update()

# ---- added for rendering (the .blend has no active camera): camera
cam_auto = bpy.data.cameras.new('AutoCamera')
cam_auto.lens = 50.0
cam_auto.sensor_width = 36.0
cam_auto.clip_end = 1000.0
ob_auto_camera = bpy.data.objects.new('AutoCamera', cam_auto)
scene.collection.objects.link(ob_auto_camera)
ob_auto_camera.location = (1.18336, -1.40335, 0.957594)
ob_auto_camera.rotation_euler = (1.09748, -7.21219e-08, 0.694738)
scene.camera = ob_auto_camera
bpy.context.view_layer.update()
